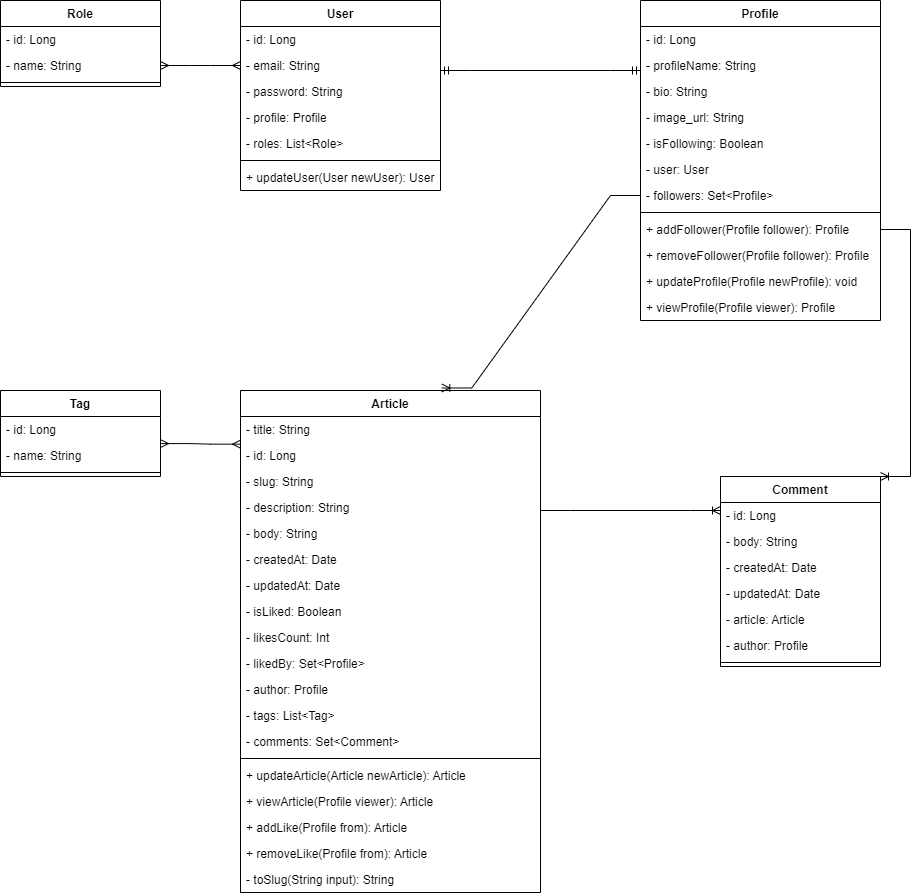

The diagram above was exported from draw.io. Its source (the exported page's mxGraphModel, read from the mxfile embedded in the PNG):
<mxGraphModel dx="2148" dy="724" grid="1" gridSize="10" guides="1" tooltips="1" connect="1" arrows="1" fold="1" page="1" pageScale="1" pageWidth="850" pageHeight="1100" math="0" shadow="0">
  <root>
    <mxCell id="0" />
    <mxCell id="1" parent="0" />
    <mxCell id="lSWs1dDReklfExR894gk-25" value="User" style="swimlane;fontStyle=1;align=center;verticalAlign=top;childLayout=stackLayout;horizontal=1;startSize=26;horizontalStack=0;resizeParent=1;resizeParentMax=0;resizeLast=0;collapsible=1;marginBottom=0;" vertex="1" parent="1">
      <mxGeometry x="-80" y="40" width="200" height="190" as="geometry" />
    </mxCell>
    <mxCell id="lSWs1dDReklfExR894gk-32" value="- id: Long" style="text;strokeColor=none;fillColor=none;align=left;verticalAlign=top;spacingLeft=4;spacingRight=4;overflow=hidden;rotatable=0;points=[[0,0.5],[1,0.5]];portConstraint=eastwest;" vertex="1" parent="lSWs1dDReklfExR894gk-25">
      <mxGeometry y="26" width="200" height="26" as="geometry" />
    </mxCell>
    <mxCell id="lSWs1dDReklfExR894gk-31" value="- email: String" style="text;strokeColor=none;fillColor=none;align=left;verticalAlign=top;spacingLeft=4;spacingRight=4;overflow=hidden;rotatable=0;points=[[0,0.5],[1,0.5]];portConstraint=eastwest;" vertex="1" parent="lSWs1dDReklfExR894gk-25">
      <mxGeometry y="52" width="200" height="26" as="geometry" />
    </mxCell>
    <mxCell id="lSWs1dDReklfExR894gk-30" value="- password: String" style="text;strokeColor=none;fillColor=none;align=left;verticalAlign=top;spacingLeft=4;spacingRight=4;overflow=hidden;rotatable=0;points=[[0,0.5],[1,0.5]];portConstraint=eastwest;" vertex="1" parent="lSWs1dDReklfExR894gk-25">
      <mxGeometry y="78" width="200" height="26" as="geometry" />
    </mxCell>
    <mxCell id="lSWs1dDReklfExR894gk-29" value="- profile: Profile" style="text;strokeColor=none;fillColor=none;align=left;verticalAlign=top;spacingLeft=4;spacingRight=4;overflow=hidden;rotatable=0;points=[[0,0.5],[1,0.5]];portConstraint=eastwest;" vertex="1" parent="lSWs1dDReklfExR894gk-25">
      <mxGeometry y="104" width="200" height="26" as="geometry" />
    </mxCell>
    <mxCell id="lSWs1dDReklfExR894gk-26" value="- roles: List&lt;Role&gt;" style="text;strokeColor=none;fillColor=none;align=left;verticalAlign=top;spacingLeft=4;spacingRight=4;overflow=hidden;rotatable=0;points=[[0,0.5],[1,0.5]];portConstraint=eastwest;" vertex="1" parent="lSWs1dDReklfExR894gk-25">
      <mxGeometry y="130" width="200" height="26" as="geometry" />
    </mxCell>
    <mxCell id="lSWs1dDReklfExR894gk-27" value="" style="line;strokeWidth=1;fillColor=none;align=left;verticalAlign=middle;spacingTop=-1;spacingLeft=3;spacingRight=3;rotatable=0;labelPosition=right;points=[];portConstraint=eastwest;" vertex="1" parent="lSWs1dDReklfExR894gk-25">
      <mxGeometry y="156" width="200" height="8" as="geometry" />
    </mxCell>
    <mxCell id="lSWs1dDReklfExR894gk-28" value="+ updateUser(User newUser): User" style="text;strokeColor=none;fillColor=none;align=left;verticalAlign=top;spacingLeft=4;spacingRight=4;overflow=hidden;rotatable=0;points=[[0,0.5],[1,0.5]];portConstraint=eastwest;" vertex="1" parent="lSWs1dDReklfExR894gk-25">
      <mxGeometry y="164" width="200" height="26" as="geometry" />
    </mxCell>
    <mxCell id="lSWs1dDReklfExR894gk-41" value="Profile" style="swimlane;fontStyle=1;align=center;verticalAlign=top;childLayout=stackLayout;horizontal=1;startSize=26;horizontalStack=0;resizeParent=1;resizeParentMax=0;resizeLast=0;collapsible=1;marginBottom=0;" vertex="1" parent="1">
      <mxGeometry x="320" y="40" width="240" height="320" as="geometry" />
    </mxCell>
    <mxCell id="lSWs1dDReklfExR894gk-51" value="- id: Long" style="text;strokeColor=none;fillColor=none;align=left;verticalAlign=top;spacingLeft=4;spacingRight=4;overflow=hidden;rotatable=0;points=[[0,0.5],[1,0.5]];portConstraint=eastwest;" vertex="1" parent="lSWs1dDReklfExR894gk-41">
      <mxGeometry y="26" width="240" height="26" as="geometry" />
    </mxCell>
    <mxCell id="lSWs1dDReklfExR894gk-50" value="- profileName: String" style="text;strokeColor=none;fillColor=none;align=left;verticalAlign=top;spacingLeft=4;spacingRight=4;overflow=hidden;rotatable=0;points=[[0,0.5],[1,0.5]];portConstraint=eastwest;" vertex="1" parent="lSWs1dDReklfExR894gk-41">
      <mxGeometry y="52" width="240" height="26" as="geometry" />
    </mxCell>
    <mxCell id="lSWs1dDReklfExR894gk-49" value="- bio: String" style="text;strokeColor=none;fillColor=none;align=left;verticalAlign=top;spacingLeft=4;spacingRight=4;overflow=hidden;rotatable=0;points=[[0,0.5],[1,0.5]];portConstraint=eastwest;" vertex="1" parent="lSWs1dDReklfExR894gk-41">
      <mxGeometry y="78" width="240" height="26" as="geometry" />
    </mxCell>
    <mxCell id="lSWs1dDReklfExR894gk-48" value="- image_url: String" style="text;strokeColor=none;fillColor=none;align=left;verticalAlign=top;spacingLeft=4;spacingRight=4;overflow=hidden;rotatable=0;points=[[0,0.5],[1,0.5]];portConstraint=eastwest;" vertex="1" parent="lSWs1dDReklfExR894gk-41">
      <mxGeometry y="104" width="240" height="26" as="geometry" />
    </mxCell>
    <mxCell id="lSWs1dDReklfExR894gk-47" value="- isFollowing: Boolean" style="text;strokeColor=none;fillColor=none;align=left;verticalAlign=top;spacingLeft=4;spacingRight=4;overflow=hidden;rotatable=0;points=[[0,0.5],[1,0.5]];portConstraint=eastwest;" vertex="1" parent="lSWs1dDReklfExR894gk-41">
      <mxGeometry y="130" width="240" height="26" as="geometry" />
    </mxCell>
    <mxCell id="lSWs1dDReklfExR894gk-46" value="- user: User" style="text;strokeColor=none;fillColor=none;align=left;verticalAlign=top;spacingLeft=4;spacingRight=4;overflow=hidden;rotatable=0;points=[[0,0.5],[1,0.5]];portConstraint=eastwest;" vertex="1" parent="lSWs1dDReklfExR894gk-41">
      <mxGeometry y="156" width="240" height="26" as="geometry" />
    </mxCell>
    <mxCell id="lSWs1dDReklfExR894gk-42" value="- followers: Set&lt;Profile&gt;" style="text;strokeColor=none;fillColor=none;align=left;verticalAlign=top;spacingLeft=4;spacingRight=4;overflow=hidden;rotatable=0;points=[[0,0.5],[1,0.5]];portConstraint=eastwest;" vertex="1" parent="lSWs1dDReklfExR894gk-41">
      <mxGeometry y="182" width="240" height="26" as="geometry" />
    </mxCell>
    <mxCell id="lSWs1dDReklfExR894gk-43" value="" style="line;strokeWidth=1;fillColor=none;align=left;verticalAlign=middle;spacingTop=-1;spacingLeft=3;spacingRight=3;rotatable=0;labelPosition=right;points=[];portConstraint=eastwest;" vertex="1" parent="lSWs1dDReklfExR894gk-41">
      <mxGeometry y="208" width="240" height="8" as="geometry" />
    </mxCell>
    <mxCell id="lSWs1dDReklfExR894gk-44" value="+ addFollower(Profile follower): Profile" style="text;strokeColor=none;fillColor=none;align=left;verticalAlign=top;spacingLeft=4;spacingRight=4;overflow=hidden;rotatable=0;points=[[0,0.5],[1,0.5]];portConstraint=eastwest;" vertex="1" parent="lSWs1dDReklfExR894gk-41">
      <mxGeometry y="216" width="240" height="26" as="geometry" />
    </mxCell>
    <mxCell id="lSWs1dDReklfExR894gk-54" value="+ removeFollower(Profile follower): Profile" style="text;strokeColor=none;fillColor=none;align=left;verticalAlign=top;spacingLeft=4;spacingRight=4;overflow=hidden;rotatable=0;points=[[0,0.5],[1,0.5]];portConstraint=eastwest;" vertex="1" parent="lSWs1dDReklfExR894gk-41">
      <mxGeometry y="242" width="240" height="26" as="geometry" />
    </mxCell>
    <mxCell id="lSWs1dDReklfExR894gk-53" value="+ updateProfile(Profile newProfile): void" style="text;strokeColor=none;fillColor=none;align=left;verticalAlign=top;spacingLeft=4;spacingRight=4;overflow=hidden;rotatable=0;points=[[0,0.5],[1,0.5]];portConstraint=eastwest;" vertex="1" parent="lSWs1dDReklfExR894gk-41">
      <mxGeometry y="268" width="240" height="26" as="geometry" />
    </mxCell>
    <mxCell id="lSWs1dDReklfExR894gk-52" value="+ viewProfile(Profile viewer): Profile" style="text;strokeColor=none;fillColor=none;align=left;verticalAlign=top;spacingLeft=4;spacingRight=4;overflow=hidden;rotatable=0;points=[[0,0.5],[1,0.5]];portConstraint=eastwest;" vertex="1" parent="lSWs1dDReklfExR894gk-41">
      <mxGeometry y="294" width="240" height="26" as="geometry" />
    </mxCell>
    <mxCell id="lSWs1dDReklfExR894gk-55" value="Tag" style="swimlane;fontStyle=1;align=center;verticalAlign=top;childLayout=stackLayout;horizontal=1;startSize=26;horizontalStack=0;resizeParent=1;resizeParentMax=0;resizeLast=0;collapsible=1;marginBottom=0;" vertex="1" parent="1">
      <mxGeometry x="-320" y="430" width="160" height="86" as="geometry" />
    </mxCell>
    <mxCell id="lSWs1dDReklfExR894gk-60" value="- id: Long" style="text;strokeColor=none;fillColor=none;align=left;verticalAlign=top;spacingLeft=4;spacingRight=4;overflow=hidden;rotatable=0;points=[[0,0.5],[1,0.5]];portConstraint=eastwest;" vertex="1" parent="lSWs1dDReklfExR894gk-55">
      <mxGeometry y="26" width="160" height="26" as="geometry" />
    </mxCell>
    <mxCell id="lSWs1dDReklfExR894gk-56" value="- name: String" style="text;strokeColor=none;fillColor=none;align=left;verticalAlign=top;spacingLeft=4;spacingRight=4;overflow=hidden;rotatable=0;points=[[0,0.5],[1,0.5]];portConstraint=eastwest;" vertex="1" parent="lSWs1dDReklfExR894gk-55">
      <mxGeometry y="52" width="160" height="26" as="geometry" />
    </mxCell>
    <mxCell id="lSWs1dDReklfExR894gk-57" value="" style="line;strokeWidth=1;fillColor=none;align=left;verticalAlign=middle;spacingTop=-1;spacingLeft=3;spacingRight=3;rotatable=0;labelPosition=right;points=[];portConstraint=eastwest;" vertex="1" parent="lSWs1dDReklfExR894gk-55">
      <mxGeometry y="78" width="160" height="8" as="geometry" />
    </mxCell>
    <mxCell id="lSWs1dDReklfExR894gk-65" value="Role" style="swimlane;fontStyle=1;align=center;verticalAlign=top;childLayout=stackLayout;horizontal=1;startSize=26;horizontalStack=0;resizeParent=1;resizeParentMax=0;resizeLast=0;collapsible=1;marginBottom=0;" vertex="1" parent="1">
      <mxGeometry x="-320" y="40" width="160" height="86" as="geometry" />
    </mxCell>
    <mxCell id="lSWs1dDReklfExR894gk-66" value="- id: Long" style="text;strokeColor=none;fillColor=none;align=left;verticalAlign=top;spacingLeft=4;spacingRight=4;overflow=hidden;rotatable=0;points=[[0,0.5],[1,0.5]];portConstraint=eastwest;" vertex="1" parent="lSWs1dDReklfExR894gk-65">
      <mxGeometry y="26" width="160" height="26" as="geometry" />
    </mxCell>
    <mxCell id="lSWs1dDReklfExR894gk-67" value="- name: String" style="text;strokeColor=none;fillColor=none;align=left;verticalAlign=top;spacingLeft=4;spacingRight=4;overflow=hidden;rotatable=0;points=[[0,0.5],[1,0.5]];portConstraint=eastwest;" vertex="1" parent="lSWs1dDReklfExR894gk-65">
      <mxGeometry y="52" width="160" height="26" as="geometry" />
    </mxCell>
    <mxCell id="lSWs1dDReklfExR894gk-68" value="" style="line;strokeWidth=1;fillColor=none;align=left;verticalAlign=middle;spacingTop=-1;spacingLeft=3;spacingRight=3;rotatable=0;labelPosition=right;points=[];portConstraint=eastwest;" vertex="1" parent="lSWs1dDReklfExR894gk-65">
      <mxGeometry y="78" width="160" height="8" as="geometry" />
    </mxCell>
    <mxCell id="lSWs1dDReklfExR894gk-69" value="Article" style="swimlane;fontStyle=1;align=center;verticalAlign=top;childLayout=stackLayout;horizontal=1;startSize=26;horizontalStack=0;resizeParent=1;resizeParentMax=0;resizeLast=0;collapsible=1;marginBottom=0;" vertex="1" parent="1">
      <mxGeometry x="-80" y="430" width="300" height="502" as="geometry" />
    </mxCell>
    <mxCell id="lSWs1dDReklfExR894gk-74" value="- title: String" style="text;strokeColor=none;fillColor=none;align=left;verticalAlign=top;spacingLeft=4;spacingRight=4;overflow=hidden;rotatable=0;points=[[0,0.5],[1,0.5]];portConstraint=eastwest;" vertex="1" parent="lSWs1dDReklfExR894gk-69">
      <mxGeometry y="26" width="300" height="26" as="geometry" />
    </mxCell>
    <mxCell id="lSWs1dDReklfExR894gk-73" value="- id: Long" style="text;strokeColor=none;fillColor=none;align=left;verticalAlign=top;spacingLeft=4;spacingRight=4;overflow=hidden;rotatable=0;points=[[0,0.5],[1,0.5]];portConstraint=eastwest;" vertex="1" parent="lSWs1dDReklfExR894gk-69">
      <mxGeometry y="52" width="300" height="26" as="geometry" />
    </mxCell>
    <mxCell id="lSWs1dDReklfExR894gk-75" value="- slug: String" style="text;strokeColor=none;fillColor=none;align=left;verticalAlign=top;spacingLeft=4;spacingRight=4;overflow=hidden;rotatable=0;points=[[0,0.5],[1,0.5]];portConstraint=eastwest;" vertex="1" parent="lSWs1dDReklfExR894gk-69">
      <mxGeometry y="78" width="300" height="26" as="geometry" />
    </mxCell>
    <mxCell id="lSWs1dDReklfExR894gk-76" value="- description: String" style="text;strokeColor=none;fillColor=none;align=left;verticalAlign=top;spacingLeft=4;spacingRight=4;overflow=hidden;rotatable=0;points=[[0,0.5],[1,0.5]];portConstraint=eastwest;" vertex="1" parent="lSWs1dDReklfExR894gk-69">
      <mxGeometry y="104" width="300" height="26" as="geometry" />
    </mxCell>
    <mxCell id="lSWs1dDReklfExR894gk-77" value="- body: String" style="text;strokeColor=none;fillColor=none;align=left;verticalAlign=top;spacingLeft=4;spacingRight=4;overflow=hidden;rotatable=0;points=[[0,0.5],[1,0.5]];portConstraint=eastwest;" vertex="1" parent="lSWs1dDReklfExR894gk-69">
      <mxGeometry y="130" width="300" height="26" as="geometry" />
    </mxCell>
    <mxCell id="lSWs1dDReklfExR894gk-78" value="- createdAt: Date" style="text;strokeColor=none;fillColor=none;align=left;verticalAlign=top;spacingLeft=4;spacingRight=4;overflow=hidden;rotatable=0;points=[[0,0.5],[1,0.5]];portConstraint=eastwest;" vertex="1" parent="lSWs1dDReklfExR894gk-69">
      <mxGeometry y="156" width="300" height="26" as="geometry" />
    </mxCell>
    <mxCell id="lSWs1dDReklfExR894gk-79" value="- updatedAt: Date" style="text;strokeColor=none;fillColor=none;align=left;verticalAlign=top;spacingLeft=4;spacingRight=4;overflow=hidden;rotatable=0;points=[[0,0.5],[1,0.5]];portConstraint=eastwest;" vertex="1" parent="lSWs1dDReklfExR894gk-69">
      <mxGeometry y="182" width="300" height="26" as="geometry" />
    </mxCell>
    <mxCell id="lSWs1dDReklfExR894gk-80" value="- isLiked: Boolean" style="text;strokeColor=none;fillColor=none;align=left;verticalAlign=top;spacingLeft=4;spacingRight=4;overflow=hidden;rotatable=0;points=[[0,0.5],[1,0.5]];portConstraint=eastwest;" vertex="1" parent="lSWs1dDReklfExR894gk-69">
      <mxGeometry y="208" width="300" height="26" as="geometry" />
    </mxCell>
    <mxCell id="lSWs1dDReklfExR894gk-85" value="- likesCount: Int" style="text;strokeColor=none;fillColor=none;align=left;verticalAlign=top;spacingLeft=4;spacingRight=4;overflow=hidden;rotatable=0;points=[[0,0.5],[1,0.5]];portConstraint=eastwest;" vertex="1" parent="lSWs1dDReklfExR894gk-69">
      <mxGeometry y="234" width="300" height="26" as="geometry" />
    </mxCell>
    <mxCell id="lSWs1dDReklfExR894gk-81" value="- likedBy: Set&lt;Profile&gt;" style="text;strokeColor=none;fillColor=none;align=left;verticalAlign=top;spacingLeft=4;spacingRight=4;overflow=hidden;rotatable=0;points=[[0,0.5],[1,0.5]];portConstraint=eastwest;" vertex="1" parent="lSWs1dDReklfExR894gk-69">
      <mxGeometry y="260" width="300" height="26" as="geometry" />
    </mxCell>
    <mxCell id="lSWs1dDReklfExR894gk-82" value="- author: Profile" style="text;strokeColor=none;fillColor=none;align=left;verticalAlign=top;spacingLeft=4;spacingRight=4;overflow=hidden;rotatable=0;points=[[0,0.5],[1,0.5]];portConstraint=eastwest;" vertex="1" parent="lSWs1dDReklfExR894gk-69">
      <mxGeometry y="286" width="300" height="26" as="geometry" />
    </mxCell>
    <mxCell id="lSWs1dDReklfExR894gk-83" value="- tags: List&lt;Tag&gt;" style="text;strokeColor=none;fillColor=none;align=left;verticalAlign=top;spacingLeft=4;spacingRight=4;overflow=hidden;rotatable=0;points=[[0,0.5],[1,0.5]];portConstraint=eastwest;" vertex="1" parent="lSWs1dDReklfExR894gk-69">
      <mxGeometry y="312" width="300" height="26" as="geometry" />
    </mxCell>
    <mxCell id="lSWs1dDReklfExR894gk-70" value="- comments: Set&lt;Comment&gt;" style="text;strokeColor=none;fillColor=none;align=left;verticalAlign=top;spacingLeft=4;spacingRight=4;overflow=hidden;rotatable=0;points=[[0,0.5],[1,0.5]];portConstraint=eastwest;" vertex="1" parent="lSWs1dDReklfExR894gk-69">
      <mxGeometry y="338" width="300" height="26" as="geometry" />
    </mxCell>
    <mxCell id="lSWs1dDReklfExR894gk-71" value="" style="line;strokeWidth=1;fillColor=none;align=left;verticalAlign=middle;spacingTop=-1;spacingLeft=3;spacingRight=3;rotatable=0;labelPosition=right;points=[];portConstraint=eastwest;" vertex="1" parent="lSWs1dDReklfExR894gk-69">
      <mxGeometry y="364" width="300" height="8" as="geometry" />
    </mxCell>
    <mxCell id="lSWs1dDReklfExR894gk-72" value="+ updateArticle(Article newArticle): Article" style="text;strokeColor=none;fillColor=none;align=left;verticalAlign=top;spacingLeft=4;spacingRight=4;overflow=hidden;rotatable=0;points=[[0,0.5],[1,0.5]];portConstraint=eastwest;" vertex="1" parent="lSWs1dDReklfExR894gk-69">
      <mxGeometry y="372" width="300" height="26" as="geometry" />
    </mxCell>
    <mxCell id="lSWs1dDReklfExR894gk-89" value="+ viewArticle(Profile viewer): Article" style="text;strokeColor=none;fillColor=none;align=left;verticalAlign=top;spacingLeft=4;spacingRight=4;overflow=hidden;rotatable=0;points=[[0,0.5],[1,0.5]];portConstraint=eastwest;" vertex="1" parent="lSWs1dDReklfExR894gk-69">
      <mxGeometry y="398" width="300" height="26" as="geometry" />
    </mxCell>
    <mxCell id="lSWs1dDReklfExR894gk-88" value="+ addLike(Profile from): Article" style="text;strokeColor=none;fillColor=none;align=left;verticalAlign=top;spacingLeft=4;spacingRight=4;overflow=hidden;rotatable=0;points=[[0,0.5],[1,0.5]];portConstraint=eastwest;" vertex="1" parent="lSWs1dDReklfExR894gk-69">
      <mxGeometry y="424" width="300" height="26" as="geometry" />
    </mxCell>
    <mxCell id="lSWs1dDReklfExR894gk-87" value="+ removeLike(Profile from): Article" style="text;strokeColor=none;fillColor=none;align=left;verticalAlign=top;spacingLeft=4;spacingRight=4;overflow=hidden;rotatable=0;points=[[0,0.5],[1,0.5]];portConstraint=eastwest;" vertex="1" parent="lSWs1dDReklfExR894gk-69">
      <mxGeometry y="450" width="300" height="26" as="geometry" />
    </mxCell>
    <mxCell id="lSWs1dDReklfExR894gk-86" value="- toSlug(String input): String" style="text;strokeColor=none;fillColor=none;align=left;verticalAlign=top;spacingLeft=4;spacingRight=4;overflow=hidden;rotatable=0;points=[[0,0.5],[1,0.5]];portConstraint=eastwest;" vertex="1" parent="lSWs1dDReklfExR894gk-69">
      <mxGeometry y="476" width="300" height="26" as="geometry" />
    </mxCell>
    <mxCell id="lSWs1dDReklfExR894gk-90" value="Comment" style="swimlane;fontStyle=1;align=center;verticalAlign=top;childLayout=stackLayout;horizontal=1;startSize=26;horizontalStack=0;resizeParent=1;resizeParentMax=0;resizeLast=0;collapsible=1;marginBottom=0;" vertex="1" parent="1">
      <mxGeometry x="400" y="516" width="160" height="190" as="geometry" />
    </mxCell>
    <mxCell id="lSWs1dDReklfExR894gk-94" value="- id: Long" style="text;strokeColor=none;fillColor=none;align=left;verticalAlign=top;spacingLeft=4;spacingRight=4;overflow=hidden;rotatable=0;points=[[0,0.5],[1,0.5]];portConstraint=eastwest;" vertex="1" parent="lSWs1dDReklfExR894gk-90">
      <mxGeometry y="26" width="160" height="26" as="geometry" />
    </mxCell>
    <mxCell id="lSWs1dDReklfExR894gk-95" value="- body: String" style="text;strokeColor=none;fillColor=none;align=left;verticalAlign=top;spacingLeft=4;spacingRight=4;overflow=hidden;rotatable=0;points=[[0,0.5],[1,0.5]];portConstraint=eastwest;" vertex="1" parent="lSWs1dDReklfExR894gk-90">
      <mxGeometry y="52" width="160" height="26" as="geometry" />
    </mxCell>
    <mxCell id="lSWs1dDReklfExR894gk-96" value="- createdAt: Date" style="text;strokeColor=none;fillColor=none;align=left;verticalAlign=top;spacingLeft=4;spacingRight=4;overflow=hidden;rotatable=0;points=[[0,0.5],[1,0.5]];portConstraint=eastwest;" vertex="1" parent="lSWs1dDReklfExR894gk-90">
      <mxGeometry y="78" width="160" height="26" as="geometry" />
    </mxCell>
    <mxCell id="lSWs1dDReklfExR894gk-97" value="- updatedAt: Date" style="text;strokeColor=none;fillColor=none;align=left;verticalAlign=top;spacingLeft=4;spacingRight=4;overflow=hidden;rotatable=0;points=[[0,0.5],[1,0.5]];portConstraint=eastwest;" vertex="1" parent="lSWs1dDReklfExR894gk-90">
      <mxGeometry y="104" width="160" height="26" as="geometry" />
    </mxCell>
    <mxCell id="lSWs1dDReklfExR894gk-98" value="- article: Article" style="text;strokeColor=none;fillColor=none;align=left;verticalAlign=top;spacingLeft=4;spacingRight=4;overflow=hidden;rotatable=0;points=[[0,0.5],[1,0.5]];portConstraint=eastwest;" vertex="1" parent="lSWs1dDReklfExR894gk-90">
      <mxGeometry y="130" width="160" height="26" as="geometry" />
    </mxCell>
    <mxCell id="lSWs1dDReklfExR894gk-91" value="- author: Profile" style="text;strokeColor=none;fillColor=none;align=left;verticalAlign=top;spacingLeft=4;spacingRight=4;overflow=hidden;rotatable=0;points=[[0,0.5],[1,0.5]];portConstraint=eastwest;" vertex="1" parent="lSWs1dDReklfExR894gk-90">
      <mxGeometry y="156" width="160" height="26" as="geometry" />
    </mxCell>
    <mxCell id="lSWs1dDReklfExR894gk-92" value="" style="line;strokeWidth=1;fillColor=none;align=left;verticalAlign=middle;spacingTop=-1;spacingLeft=3;spacingRight=3;rotatable=0;labelPosition=right;points=[];portConstraint=eastwest;" vertex="1" parent="lSWs1dDReklfExR894gk-90">
      <mxGeometry y="182" width="160" height="8" as="geometry" />
    </mxCell>
    <mxCell id="lSWs1dDReklfExR894gk-99" value="" style="edgeStyle=entityRelationEdgeStyle;fontSize=12;html=1;endArrow=ERmany;startArrow=ERmany;rounded=0;exitX=1;exitY=0.5;exitDx=0;exitDy=0;entryX=0;entryY=0.5;entryDx=0;entryDy=0;" edge="1" parent="1" source="lSWs1dDReklfExR894gk-67" target="lSWs1dDReklfExR894gk-31">
      <mxGeometry width="100" height="100" relative="1" as="geometry">
        <mxPoint x="-180" y="240" as="sourcePoint" />
        <mxPoint x="-80" y="140" as="targetPoint" />
      </mxGeometry>
    </mxCell>
    <mxCell id="lSWs1dDReklfExR894gk-100" value="" style="edgeStyle=entityRelationEdgeStyle;fontSize=12;html=1;endArrow=ERmandOne;startArrow=ERmandOne;rounded=0;" edge="1" parent="1">
      <mxGeometry width="100" height="100" relative="1" as="geometry">
        <mxPoint x="120" y="110" as="sourcePoint" />
        <mxPoint x="320" y="110" as="targetPoint" />
      </mxGeometry>
    </mxCell>
    <mxCell id="lSWs1dDReklfExR894gk-105" value="" style="edgeStyle=entityRelationEdgeStyle;fontSize=12;html=1;endArrow=ERmany;startArrow=ERmany;rounded=0;exitX=1;exitY=1.042;exitDx=0;exitDy=0;exitPerimeter=0;" edge="1" parent="1" source="lSWs1dDReklfExR894gk-60">
      <mxGeometry width="100" height="100" relative="1" as="geometry">
        <mxPoint x="-180" y="383.66399999999976" as="sourcePoint" />
        <mxPoint x="-80" y="483.66399999999976" as="targetPoint" />
      </mxGeometry>
    </mxCell>
    <mxCell id="lSWs1dDReklfExR894gk-109" value="" style="edgeStyle=entityRelationEdgeStyle;fontSize=12;html=1;endArrow=ERoneToMany;rounded=0;" edge="1" parent="1">
      <mxGeometry width="100" height="100" relative="1" as="geometry">
        <mxPoint x="220" y="550" as="sourcePoint" />
        <mxPoint x="400" y="550" as="targetPoint" />
      </mxGeometry>
    </mxCell>
    <mxCell id="lSWs1dDReklfExR894gk-110" value="" style="edgeStyle=entityRelationEdgeStyle;fontSize=12;html=1;endArrow=ERoneToMany;rounded=0;exitX=1;exitY=0.5;exitDx=0;exitDy=0;entryX=1;entryY=0;entryDx=0;entryDy=0;" edge="1" parent="1" source="lSWs1dDReklfExR894gk-44" target="lSWs1dDReklfExR894gk-90">
      <mxGeometry width="100" height="100" relative="1" as="geometry">
        <mxPoint x="620" y="260" as="sourcePoint" />
        <mxPoint x="640" y="570" as="targetPoint" />
      </mxGeometry>
    </mxCell>
    <mxCell id="lSWs1dDReklfExR894gk-113" value="" style="edgeStyle=entityRelationEdgeStyle;fontSize=12;html=1;endArrow=ERoneToMany;rounded=0;entryX=0.671;entryY=-0.005;entryDx=0;entryDy=0;entryPerimeter=0;exitX=0;exitY=0.5;exitDx=0;exitDy=0;" edge="1" parent="1" source="lSWs1dDReklfExR894gk-42" target="lSWs1dDReklfExR894gk-69">
      <mxGeometry width="100" height="100" relative="1" as="geometry">
        <mxPoint x="300" y="240" as="sourcePoint" />
        <mxPoint x="200" y="400" as="targetPoint" />
      </mxGeometry>
    </mxCell>
  </root>
</mxGraphModel>